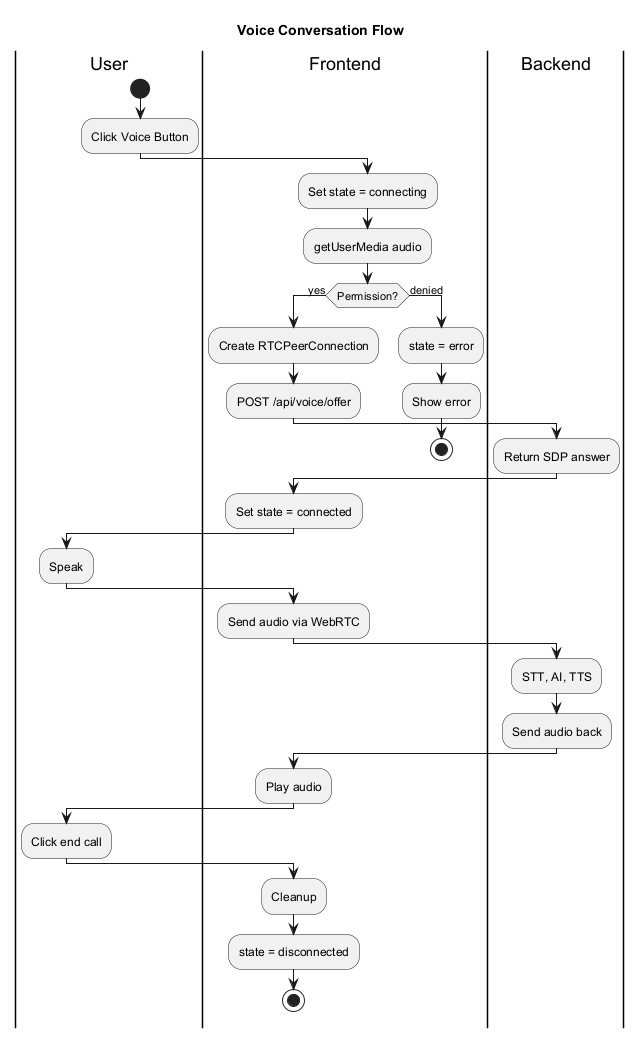

The diagram above was rendered by PlantUML. Its source (embedded in the PNG):
@startuml
title Voice Conversation Flow

|User|
start
:Click Voice Button;

|Frontend|
:Set state = connecting;
:getUserMedia audio;

if (Permission?) then (yes)
  :Create RTCPeerConnection;
  :POST /api/voice/offer;
  
  |Backend|
  :Return SDP answer;
  
  |Frontend|
  :Set state = connected;
  
  |User|
  :Speak;
  
  |Frontend|
  :Send audio via WebRTC;
  
  |Backend|
  :STT, AI, TTS;
  :Send audio back;
  
  |Frontend|
  :Play audio;
  
  |User|
  :Click end call;
  
  |Frontend|
  :Cleanup;
  :state = disconnected;
  stop
  
else (denied)
  :state = error;
  :Show error;
  stop
endif

@enduml